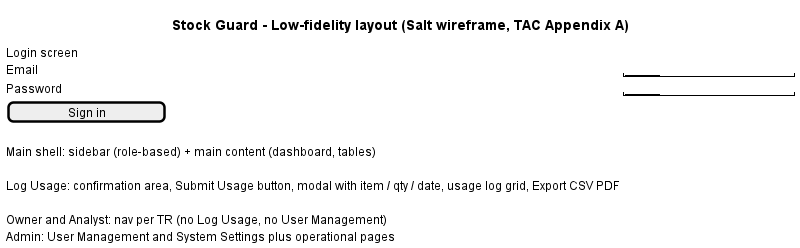

The diagram above was rendered by PlantUML. Its source (embedded in the PNG):
@startuml ui-low-fidelity
title Stock Guard - Low-fidelity layout (Salt wireframe, TAC Appendix A)
salt
{
  Login screen
  Email    | "_____________________"
  Password | "_____________________"
  [      Sign in      ]
  .
  Main shell: sidebar (role-based) + main content (dashboard, tables)
  .
  Log Usage: confirmation area, Submit Usage button, modal with item / qty / date, usage log grid, Export CSV PDF
  .
  Owner and Analyst: nav per TR (no Log Usage, no User Management)
  Admin: User Management and System Settings plus operational pages
}
@enduml